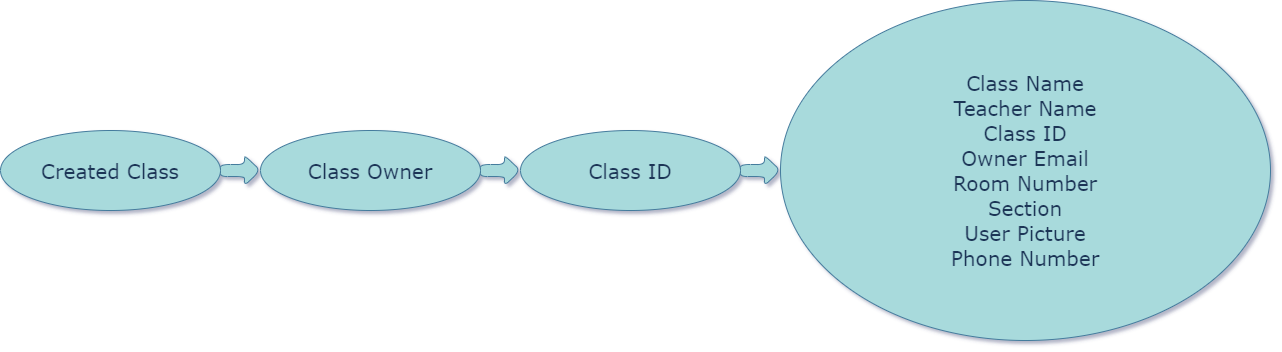

The diagram above was exported from draw.io. Its source (the exported page's mxGraphModel, read from the mxfile embedded in the PNG):
<mxGraphModel dx="1038" dy="521" grid="0" gridSize="10" guides="1" tooltips="1" connect="1" arrows="1" fold="1" page="1" pageScale="1" pageWidth="1654" pageHeight="1169" background="#ffffff" math="0" shadow="1">
  <root>
    <mxCell id="0" />
    <mxCell id="1" parent="0" />
    <mxCell id="ToROGqBc8ZcSBYd6ppVQ-1" value="&lt;font face=&quot;Verdana&quot; style=&quot;font-size: 20px&quot;&gt;Created Class&lt;/font&gt;" style="ellipse;whiteSpace=wrap;html=1;rounded=1;fillColor=#A8DADC;strokeColor=#457B9D;fontColor=#1D3557;" vertex="1" parent="1">
      <mxGeometry x="10" y="240" width="220" height="80" as="geometry" />
    </mxCell>
    <mxCell id="ToROGqBc8ZcSBYd6ppVQ-2" value="&lt;font style=&quot;font-size: 20px&quot; face=&quot;Verdana&quot;&gt;Class Owner&lt;/font&gt;" style="ellipse;whiteSpace=wrap;html=1;rounded=1;fillColor=#A8DADC;strokeColor=#457B9D;fontColor=#1D3557;" vertex="1" parent="1">
      <mxGeometry x="270" y="240" width="220" height="80" as="geometry" />
    </mxCell>
    <mxCell id="ToROGqBc8ZcSBYd6ppVQ-3" value="&lt;p style=&quot;font-size: 20px&quot;&gt;&lt;font face=&quot;Verdana&quot; style=&quot;font-size: 20px&quot;&gt;Class Name&lt;br&gt;Teacher Name&lt;br&gt;Class ID&lt;br&gt;Owner Email&lt;br&gt;Room Number&lt;br&gt;Section&lt;br&gt;User Picture&lt;br&gt;Phone Number&lt;/font&gt;&lt;/p&gt;" style="ellipse;whiteSpace=wrap;html=1;rounded=1;fillColor=#A8DADC;strokeColor=#457B9D;fontColor=#1D3557;" vertex="1" parent="1">
      <mxGeometry x="790" y="110" width="490" height="340" as="geometry" />
    </mxCell>
    <mxCell id="ToROGqBc8ZcSBYd6ppVQ-4" value="&lt;font style=&quot;font-size: 20px&quot; face=&quot;Verdana&quot;&gt;Class ID&lt;/font&gt;" style="ellipse;whiteSpace=wrap;html=1;rounded=1;fillColor=#A8DADC;strokeColor=#457B9D;fontColor=#1D3557;" vertex="1" parent="1">
      <mxGeometry x="530" y="240" width="220" height="80" as="geometry" />
    </mxCell>
    <mxCell id="ToROGqBc8ZcSBYd6ppVQ-5" value="" style="shape=singleArrow;whiteSpace=wrap;html=1;arrowWidth=0.4;arrowSize=0.4;rounded=1;fillColor=#A8DADC;strokeColor=#457B9D;fontColor=#1D3557;" vertex="1" parent="1">
      <mxGeometry x="230" y="265" width="40" height="30" as="geometry" />
    </mxCell>
    <mxCell id="ToROGqBc8ZcSBYd6ppVQ-6" value="" style="shape=singleArrow;whiteSpace=wrap;html=1;arrowWidth=0.4;arrowSize=0.4;rounded=1;fillColor=#A8DADC;strokeColor=#457B9D;fontColor=#1D3557;" vertex="1" parent="1">
      <mxGeometry x="490" y="265" width="40" height="30" as="geometry" />
    </mxCell>
    <mxCell id="ToROGqBc8ZcSBYd6ppVQ-7" value="" style="shape=singleArrow;whiteSpace=wrap;html=1;arrowWidth=0.4;arrowSize=0.4;rounded=1;fillColor=#A8DADC;strokeColor=#457B9D;fontColor=#1D3557;" vertex="1" parent="1">
      <mxGeometry x="750" y="265" width="40" height="30" as="geometry" />
    </mxCell>
  </root>
</mxGraphModel>